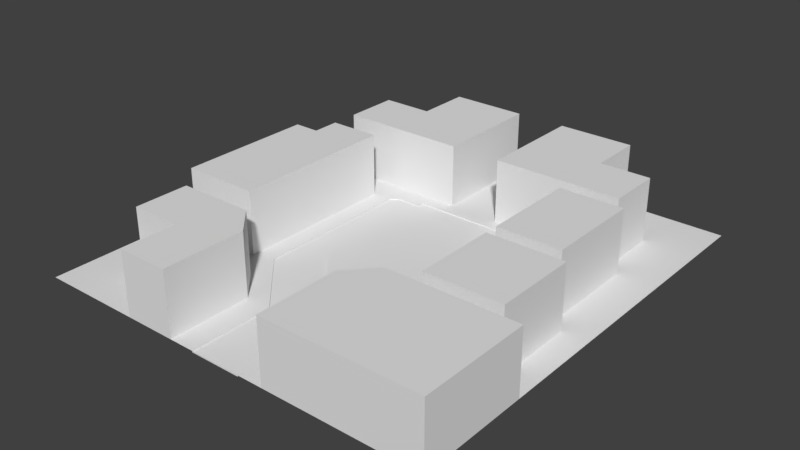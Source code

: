 # Source: tentativa_escenario1.blend  (saved by Blender 2.79.0; exported with 4.5.12 LTS)
import bpy
from mathutils import Matrix  # noqa: F401  (used for matrix-valued properties, if any)

bpy.ops.wm.read_factory_settings(use_empty=True)
scene = bpy.context.scene
scene.name = 'Scene'

# ---- collections
col_collection_1 = bpy.data.collections.new('Collection 1'); scene.collection.children.link(col_collection_1)

# ---- world
world_world = bpy.data.worlds.new('World'); scene.world = world_world
world_world.color = (0.05088, 0.05088, 0.05088)
world_world.use_sun_shadow = False
world_world.sun_shadow_jitter_overblur = 0.0
world_world.cycles.sampling_method = 'MANUAL'

# ---- meshes
me_plane = bpy.data.meshes.new('Plane')
me_plane.from_pydata([(-8.073, -8.72, 0.0), (8.073, -8.72, 0.0), (-8.073, 8.72, 0.0), (8.073, 8.72, 0.0), (-8.073, 0.0, 0.0), (0.0, -8.72, 0.0), (8.073, 0.0, 0.0), (0.0, 8.72, 0.0), (0.0, 0.0, 0.0), (-8.073, -4.36, 0.0), (4.037, -8.72, 0.0), (8.073, 4.36, 0.0), (-4.037, 8.72, 0.0), (-8.073, 4.36, 0.0), (-4.037, -8.72, 0.0), (8.073, -4.36, 0.0), (4.037, 8.72, 0.0), (0.0, 4.36, 0.0), (-4.037, 0.0, 0.0), (4.037, 0.0, 0.0), (4.037, -4.36, 0.0), (-4.037, -4.36, 0.0), (-4.037, 4.36, 0.0), (4.037, 4.36, 0.0), (-8.073, -6.54, 0.0), (6.055, -8.72, 0.0), (8.073, 6.54, 0.0), (-6.055, 8.72, 0.0), (-8.073, 2.18, 0.0), (-2.018, -8.72, 0.0), (8.073, -2.18, 0.0), (2.018, 8.72, 0.0), (0.0, 6.54, 0.0), (0.0, -2.18, 0.0), (-1.009, 8.72, 0.0), (2.018, 0.0, 0.0), (-8.073, -2.18, 0.0), (2.018, -8.72, 0.0), (8.073, 2.18, 0.0), (-2.018, 8.72, 0.0), (-8.073, 6.54, 0.0), (-6.055, -8.72, 0.0), (8.073, -6.54, 0.0), (6.055, 8.72, 0.0), (0.0, 2.18, 0.0), (-2.018, 0.0, 0.0), (6.055, 0.0, 0.0), (4.037, -2.18, 0.0), (2.018, -4.36, 0.0), (6.055, -4.36, 0.0), (-4.037, -2.18, 0.0), (-4.037, -6.54, 0.0), (-6.055, -4.36, 0.0), (-2.018, -4.36, 0.0), (-4.037, 6.54, 0.0), (-4.037, 2.18, 0.0), (-6.055, 4.36, 0.0), (-2.018, 4.36, 0.0), (4.037, 6.54, 0.0), (4.037, 2.18, 0.0), (2.018, 4.36, 0.0), (6.055, 4.36, 0.0), (-6.055, 2.18, 0.0), (-6.055, 6.54, 0.0), (-2.018, -6.54, 0.0), (-6.055, -6.54, 0.0), (1.009, 8.72, 0.0), (2.018, -6.54, 0.0), (6.055, 6.54, 0.0), (-1.009, -8.72, 0.0), (4.037, -1.09, 0.0), (-4.037, -1.09, 0.0), (-3.027, -4.36, 0.0), (-4.037, 3.27, 0.0), (-3.027, 4.36, 0.0), (4.037, 3.27, 0.0), (1.009, 4.36, 0.0), (1.009, -8.72, 0.0), (4.037, -3.27, 0.0), (3.027, -4.36, 0.0), (-4.037, -3.27, 0.0), (-4.037, 1.09, 0.0), (-1.009, 4.36, 0.0), (4.037, 1.09, 0.0), (3.027, 4.36, 0.0), (2.018, 1.09, 0.0), (1.009, 2.18, 0.0), (-2.018, 1.09, 0.0), (-1.009, 2.18, 0.0), (-2.018, -5.45, 0.0), (-2.018, -7.63, 0.0), (-1.009, -6.54, 0.0), (2.018, -5.45, 0.0), (2.018, -7.63, 0.0), (1.009, -6.54, 0.0), (2.018, -1.09, 0.0), (1.009, -2.18, 0.0), (-2.018, -1.09, 0.0), (-1.009, -2.18, 0.0), (-3.027, -3.27, 0.0), (3.027, -3.27, 0.0), (1.009, -7.63, 0.0), (1.009, -5.45, 0.0), (-1.009, -7.63, 0.0), (-1.009, -5.45, 0.0), (-0.5046, -8.72, 0.0), (0.0, 3.815, 0.0), (-3.532, 0.0, 0.0), (4.037, -0.545, 0.0), (-4.037, -0.545, 0.0), (-3.532, -4.36, 0.0), (-4.037, 3.815, 0.0), (-3.532, 4.36, 0.0), (4.037, 3.815, 0.0), (0.5046, 4.36, 0.0), (0.0, -2.725, 0.0), (1.514, -8.72, 0.0), (4.037, -2.725, 0.0), (2.523, -4.36, 0.0), (-4.037, -2.725, 0.0), (-4.037, 1.635, 0.0), (-1.514, 4.36, 0.0), (4.037, 1.635, 0.0), (2.523, 4.36, 0.0), (2.018, 3.815, 0.0), (2.018, 1.635, 0.0), (0.5046, 2.18, 0.0), (-2.018, 3.815, 0.0), (-2.018, 1.635, 0.0), (-3.532, 2.18, 0.0), (-1.514, 2.18, 0.0), (-2.018, -4.905, 0.0), (-2.018, -7.085, 0.0), (-1.514, -6.54, 0.0), (2.018, -4.905, 0.0), (2.018, -7.085, 0.0), (2.018, -0.545, 0.0), (0.5046, -2.18, 0.0), (-2.018, -0.545, 0.0), (-3.532, -2.18, 0.0), (-1.514, -2.18, 0.0), (-1.514, -8.72, 0.0), (0.0, 2.725, 0.0), (4.037, -1.635, 0.0), (-4.037, -1.635, 0.0), (-2.523, -4.36, 0.0), (-4.037, 2.725, 0.0), (-2.523, 4.36, 0.0), (4.037, 2.725, 0.0), (1.514, 4.36, 0.0), (3.532, 0.0, 0.0), (0.5046, -8.72, 0.0), (4.037, -3.815, 0.0), (3.532, -4.36, 0.0), (-4.037, -3.815, 0.0), (-4.037, 0.545, 0.0), (-0.5046, 4.36, 0.0), (4.037, 0.545, 0.0), (3.532, 4.36, 0.0), (2.018, 0.545, 0.0), (1.514, 2.18, 0.0), (3.532, 2.18, 0.0), (-2.018, 0.545, 0.0), (-0.5046, 2.18, 0.0), (-2.018, -5.995, 0.0), (-2.018, -8.175, 0.0), (2.018, -5.995, 0.0), (2.018, -8.175, 0.0), (1.514, -6.54, 0.0), (2.018, -1.635, 0.0), (1.514, -2.18, 0.0), (3.532, -2.18, 0.0), (-2.018, -1.635, 0.0), (-0.5046, -2.18, 0.0), (-1.009, -2.725, 0.0), (-3.027, -3.815, 0.0), (-3.532, -3.27, 0.0), (-3.532, -1.09, 0.0), (3.027, -3.815, 0.0), (3.532, -3.27, 0.0), (1.009, -2.725, 0.0), (1.514, -1.635, 0.0), (1.009, -7.085, 0.0), (1.009, -8.175, 0.0), (1.514, -7.63, 0.0), (1.009, -5.995, 0.0), (1.514, -5.45, 0.0), (-1.009, -7.085, 0.0), (-1.009, -8.175, 0.0), (-1.514, -7.63, 0.0), (-2.523, -4.905, 0.0), (-1.514, 1.635, 0.0), (-3.532, 1.09, 0.0), (-3.027, 3.815, 0.0), (-3.532, 3.27, 0.0), (3.532, 1.09, 0.0), (1.514, 1.635, 0.0), (1.009, 3.815, 0.0), (1.009, 2.725, 0.0), (3.027, 3.815, 0.0), (3.532, 3.27, 0.0), (-1.009, 3.815, 0.0), (-1.009, 2.725, 0.0), (-1.009, -5.995, 0.0), (-1.514, -5.45, 0.0), (2.523, -4.905, 0.0), (3.532, -1.09, 0.0), (-1.514, -1.635, 0.0), (3.532, -1.635, 0.0), (-1.514, -5.995, 0.0), (-1.514, -4.905, 0.0), (-0.5046, 2.725, 0.0), (-1.514, 3.815, 0.0), (3.532, 2.725, 0.0), (2.523, 3.815, 0.0), (0.5046, 2.725, 0.0), (0.5046, 3.815, 0.0), (3.532, 0.545, 0.0), (-3.532, 2.725, 0.0), (-3.532, 3.815, 0.0), (-3.532, 0.545, 0.0), (-3.532, 1.635, 0.0), (-1.514, -8.175, 0.0), (-1.514, -7.085, 0.0), (1.514, -5.995, 0.0), (1.514, -8.175, 0.0), (0.5046, -2.725, 0.0), (3.532, -3.815, 0.0), (2.523, -3.815, 0.0), (-3.532, -1.635, 0.0), (-3.532, -0.545, 0.0), (-2.523, -3.815, 0.0), (-3.532, -3.815, 0.0), (-3.532, -2.725, 0.0), (-0.5046, -2.725, 0.0), (3.532, -2.725, 0.0), (1.514, -7.085, 0.0), (1.514, -4.905, 0.0), (-2.523, 3.815, 0.0), (3.532, 1.635, 0.0), (1.514, 3.815, 0.0), (3.532, 3.815, 0.0), (-0.5046, 3.815, 0.0), (3.532, -0.545, 0.0), (3.28, 0.0, 0.0), (3.28, 2.18, 0.0), (3.28, -2.18, 0.0), (-3.027, -3.542, 0.0), (3.027, -3.542, 0.0), (3.28, -3.27, 0.0), (3.28, 1.09, 0.0), (3.28, 3.27, 0.0), (3.28, -1.09, 0.0), (-3.28, 0.0, 0.0), (2.018, 3.542, 0.0), (-2.018, 3.542, 0.0), (-3.28, 2.18, 0.0), (-3.28, -2.18, 0.0), (-3.28, -3.27, 0.0), (-3.28, -1.09, 0.0), (-3.28, 1.09, 0.0), (-3.027, 3.542, 0.0), (-3.28, 3.27, 0.0), (3.027, 3.542, 0.0), (3.532, -1.362, 0.0), (3.532, -1.907, 0.0), (3.28, -1.635, 0.0), (-1.766, 3.815, 0.0), (-1.261, 3.815, 0.0), (3.532, 2.997, 0.0), (3.532, 2.452, 0.0), (3.28, 2.725, 0.0), (2.523, 3.542, 0.0), (2.271, 3.815, 0.0), (2.775, 3.815, 0.0), (0.2523, 3.815, 0.0), (0.7569, 3.815, 0.0), (3.532, 0.8175, 0.0), (3.532, 0.2725, 0.0), (3.28, 0.545, 0.0), (-3.532, 2.997, 0.0), (-3.532, 2.452, 0.0), (-3.28, 2.725, 0.0), (-3.532, 3.542, 0.0), (-3.28, 3.815, 0.0), (-3.532, 0.8175, 0.0), (-3.532, 0.2725, 0.0), (-3.28, 0.545, 0.0), (-3.532, 1.907, 0.0), (-3.532, 1.362, 0.0), (-3.28, 1.635, 0.0), (3.532, -3.542, 0.0), (3.28, -3.815, 0.0), (-3.532, -1.362, 0.0), (-3.532, -1.907, 0.0), (-3.28, -1.635, 0.0), (-3.532, -0.2725, 0.0), (-3.532, -0.8175, 0.0), (-3.28, -0.545, 0.0), (-3.532, -3.542, 0.0), (-3.28, -3.815, 0.0), (-3.532, -2.452, 0.0), (-3.532, -2.997, 0.0), (-3.28, -2.725, 0.0), (3.532, -2.452, 0.0), (3.532, -2.997, 0.0), (3.28, -2.725, 0.0), (-2.523, 3.542, 0.0), (-2.775, 3.815, 0.0), (-2.271, 3.815, 0.0), (3.532, 1.907, 0.0), (3.532, 1.362, 0.0), (3.28, 1.635, 0.0), (1.261, 3.815, 0.0), (1.766, 3.815, 0.0), (3.532, 3.542, 0.0), (3.28, 3.815, 0.0), (-0.7569, 3.815, 0.0), (-0.2523, 3.815, 0.0), (3.532, -0.2725, 0.0), (3.532, -0.8175, 0.0), (3.28, -0.545, 0.0), (3.28, -0.8175, 0.0), (3.28, -0.2725, 0.0), (3.28, 1.362, 0.0), (3.28, 1.907, 0.0), (-2.271, 3.542, 0.0), (-2.775, 3.542, 0.0), (3.28, -2.997, 0.0), (3.28, -2.452, 0.0), (-3.28, -2.997, 0.0), (-3.28, -0.8175, 0.0), (-3.28, -1.907, 0.0), (-3.28, 1.362, 0.0), (-3.28, 0.2725, 0.0), (-3.28, 2.452, 0.0), (3.28, 0.2725, 0.0), (3.28, 0.8175, 0.0), (2.775, 3.542, 0.0), (2.271, 3.542, 0.0), (3.28, 2.452, 0.0), (3.28, 2.997, 0.0), (3.28, -1.907, 0.0), (3.28, -1.362, 0.0), (-3.28, 2.997, 0.0), (-3.28, 0.8175, 0.0), (-3.28, 1.907, 0.0), (-3.28, -1.362, 0.0), (-3.28, -0.2725, 0.0), (-3.28, -2.452, 0.0), (-0.5046, -8.72, -0.05), (0.0, -8.72, -0.05), (0.0, -4.905, -0.05), (0.0, -4.36, -0.05), (0.5046, -4.36, -0.05), (2.523, 0.0, -0.05), (2.018, 0.0, -0.05), (0.0, -7.085, -0.05), (0.0, -6.54, -0.05), (-1.514, -4.36, -0.05), (-2.018, -4.36, -0.05), (2.018, 1.635, -0.05), (2.018, 2.18, -0.05), (2.523, 2.18, -0.05), (-2.018, 1.635, -0.05), (-2.018, 2.18, -0.05), (-1.514, 2.18, -0.05), (0.5046, -6.54, -0.05), (2.018, -0.545, -0.05), (2.018, -2.725, -0.05), (2.018, -2.18, -0.05), (2.523, -2.18, -0.05), (-2.018, -0.545, -0.05), (-2.018, 0.0, -0.05), (-2.018, -2.725, -0.05), (-2.018, -2.18, -0.05), (-1.514, -2.18, -0.05), (0.0, 2.725, -0.05), (0.0, 3.27, -0.05), (0.0, -5.995, -0.05), (0.0, -5.45, -0.05), (-2.523, 0.0, -0.05), (-3.027, 0.0, -0.05), (1.514, -4.36, -0.05), (1.009, -4.36, -0.05), (0.0, -3.815, -0.05), (0.0, -3.27, -0.05), (3.28, 0.0, -0.05), (3.027, 0.0, -0.05), (0.5046, -8.72, -0.05), (1.009, -8.72, -0.05), (0.0, -8.175, -0.05), (0.0, -7.63, -0.05), (-0.5046, -4.36, -0.05), (-1.009, -4.36, -0.05), (2.018, 2.725, -0.05), (2.018, 3.27, -0.05), (2.018, 0.545, -0.05), (2.018, 1.09, -0.05), (3.28, 2.18, -0.05), (3.027, 2.18, -0.05), (-2.018, 2.725, -0.05), (-2.018, 3.27, -0.05), (-2.018, 0.545, -0.05), (-2.018, 1.09, -0.05), (-2.523, 2.18, -0.05), (-3.027, 2.18, -0.05), (-0.5046, -6.54, -0.05), (-1.009, -6.54, -0.05), (2.018, -1.635, -0.05), (2.018, -1.09, -0.05), (2.018, -3.815, -0.05), (2.018, -3.27, -0.05), (3.28, -2.18, -0.05), (3.027, -2.18, -0.05), (-2.018, -1.635, -0.05), (-2.018, -1.09, -0.05), (-2.018, -3.815, -0.05), (-2.018, -3.27, -0.05), (-2.523, -2.18, -0.05), (-3.027, -2.18, -0.05), (-1.009, -3.815, -0.05), (-1.009, -3.27, -0.05), (-1.514, -3.27, -0.05), (-0.5046, -3.27, -0.05), (-2.523, -3.27, -0.05), (-3.027, -3.27, -0.05), (-2.523, -1.09, -0.05), (-3.027, -1.09, -0.05), (2.523, -3.27, -0.05), (1.009, -3.815, -0.05), (1.009, -3.27, -0.05), (0.5046, -3.27, -0.05), (1.514, -3.27, -0.05), (1.009, -7.085, -0.05), (1.009, -6.54, -0.05), (1.009, -8.175, -0.05), (1.009, -7.63, -0.05), (0.5046, -7.63, -0.05), (1.009, -4.905, -0.05), (1.009, -5.995, -0.05), (1.009, -5.45, -0.05), (0.5046, -5.45, -0.05), (-1.009, -7.085, -0.05), (-1.009, -8.175, -0.05), (-1.009, -7.63, -0.05), (-0.5046, -7.63, -0.05), (-2.523, 1.09, -0.05), (-3.027, 1.09, -0.05), (2.523, 1.09, -0.05), (3.28, 1.09, -0.05), (3.027, 1.09, -0.05), (1.009, 2.725, -0.05), (1.009, 3.27, -0.05), (-1.009, 2.725, -0.05), (-1.009, 3.27, -0.05), (-1.009, -4.905, -0.05), (-1.009, -5.995, -0.05), (-1.009, -5.45, -0.05), (-0.5046, -5.45, -0.05), (2.523, -1.09, -0.05), (3.28, -1.09, -0.05), (3.027, -1.09, -0.05), (-1.009, -8.72, -0.05), (0.0, 3.542, -0.05), (0.0, 3.815, -0.05), (0.0, -2.725, -0.05), (2.018, 3.542, -0.05), (2.018, 3.815, -0.05), (-2.018, 3.542, -0.05), (-2.018, 3.815, -0.05), (2.018, -4.36, -0.05), (1.514, 2.18, -0.05), (1.514, -2.18, -0.05), (-1.009, -2.725, -0.05), (3.027, -3.27, -0.05), (1.009, -2.725, -0.05), (1.009, 3.542, -0.05), (1.009, 3.815, -0.05), (-1.009, 3.542, -0.05), (-1.009, 3.815, -0.05), (3.28, -1.635, -0.05), (3.027, -1.635, -0.05), (2.523, -1.635, -0.05), (2.523, -0.545, -0.05), (3.027, -0.545, -0.05), (-0.5046, -5.995, -0.05), (-1.514, -4.905, -0.05), (-0.5046, 2.725, -0.05), (-1.514, 2.725, -0.05), (-1.766, 3.815, -0.05), (-1.261, 3.815, -0.05), (-1.514, 3.815, -0.05), (3.28, 2.725, -0.05), (3.027, 2.725, -0.05), (2.523, 2.725, -0.05), (1.514, 2.725, -0.05), (0.5046, 2.725, -0.05), (0.2523, 3.815, -0.05), (0.7569, 3.815, -0.05), (0.5046, 3.815, -0.05), (3.28, 0.545, -0.05), (3.027, 0.545, -0.05), (2.523, 0.545, -0.05), (2.523, 1.635, -0.05), (3.027, 1.635, -0.05), (-2.523, 2.725, -0.05), (-3.027, 2.725, -0.05), (-2.523, 0.545, -0.05), (-3.027, 0.545, -0.05), (-0.5046, -8.175, -0.05), (0.5046, -5.995, -0.05), (0.5046, -4.905, -0.05), (0.5046, -8.175, -0.05), (0.5046, -7.085, -0.05), (1.514, -3.815, -0.05), (0.5046, -3.815, -0.05), (0.5046, -2.725, -0.05), (2.523, -3.815, -0.05), (2.523, -2.725, -0.05), (3.027, -2.725, -0.05), (-2.523, -1.635, -0.05), (-3.027, -1.635, -0.05), (-2.523, -3.815, -0.05), (-0.5046, -3.815, -0.05), (-1.514, -3.815, -0.05), (-1.514, -2.725, -0.05), (-0.5046, -2.725, -0.05), (-2.523, -2.725, -0.05), (-3.027, -2.725, -0.05), (-2.523, -0.545, -0.05), (-3.027, -0.545, -0.05), (3.28, -2.725, -0.05), (1.514, -2.725, -0.05), (1.514, -4.905, -0.05), (-0.5046, -7.085, -0.05), (-2.523, 1.635, -0.05), (-3.027, 1.635, -0.05), (3.28, 1.635, -0.05), (1.261, 3.815, -0.05), (1.766, 3.815, -0.05), (1.514, 3.815, -0.05), (-0.7569, 3.815, -0.05), (-0.2523, 3.815, -0.05), (-0.5046, 3.815, -0.05), (-0.5046, -4.905, -0.05), (3.28, -0.545, -0.05), (-3.28, 0.0, -0.05), (-3.28, 2.18, -0.05), (-3.28, -2.18, -0.05), (-3.28, -1.09, -0.05), (-3.28, 1.09, -0.05), (-3.28, 2.725, -0.05), (-3.28, 0.545, -0.05), (-3.28, 1.635, -0.05), (-3.28, -1.635, -0.05), (-3.28, -0.545, -0.05), (-3.28, -2.725, -0.05), (3.28, -0.8175, -0.05), (3.28, -0.2725, -0.05), (3.28, 1.362, -0.05), (3.28, 1.907, -0.05), (-2.271, 3.542, -0.05), (-2.523, 3.542, -0.05), (-3.027, 3.542, -0.05), (-3.28, 3.27, -0.05), (-2.775, 3.542, -0.05), (3.28, -2.997, -0.05), (3.28, -2.452, -0.05), (-3.28, -2.997, -0.05), (-3.28, -0.8175, -0.05), (-3.28, -1.907, -0.05), (-3.28, 1.362, -0.05), (-3.28, 0.2725, -0.05), (-3.28, 2.452, -0.05), (3.28, 0.2725, -0.05), (3.28, 0.8175, -0.05), (2.775, 3.542, -0.05), (2.523, 3.542, -0.05), (3.027, 3.542, -0.05), (2.271, 3.542, -0.05), (3.28, 2.452, -0.05), (3.28, 2.997, -0.05), (3.28, 3.27, -0.05), (3.28, -1.907, -0.05), (3.28, -1.362, -0.05), (-3.28, 2.997, -0.05), (-3.28, 0.8175, -0.05), (-3.28, 1.907, -0.05), (-3.28, -1.362, -0.05), (-3.28, -0.2725, -0.05), (-3.28, -2.452, -0.05), (-8.073, 1.09, 0.0), (-7.064, 0.0, 0.0), (-8.073, -3.27, 0.0), (-7.064, -4.36, 0.0), (-7.064, 4.36, 0.0), (-8.073, 3.27, 0.0), (-8.073, -1.09, 0.0), (-6.055, 3.27, 0.0), (-7.064, 2.18, 0.0), (0.0, 7.63, 0.0), (-6.055, -3.27, 0.0), (-7.064, -2.18, 0.0), (-7.064, -3.27, 0.0), (-7.064, -1.09, 0.0), (-7.064, 1.09, 0.0), (-7.064, 3.27, 0.0), (1.009, 6.54, 0.0), (-1.009, 6.54, 0.0), (1.009, 7.63, 0.0), (-1.009, 7.63, 0.0), (8.073, -1.09, 0.0), (8.073, 3.27, 0.0), (8.073, -3.27, 0.0), (8.073, 1.09, 0.0), (7.064, 0.0, 0.0), (7.064, -4.36, 0.0), (7.064, 4.36, 0.0), (7.064, 2.18, 0.0), (7.064, -2.18, 0.0), (7.064, -3.27, 0.0), (7.064, 1.09, 0.0), (7.064, 3.27, 0.0), (7.064, -1.09, 0.0), (8.073, -0.545, 0.0), (8.073, 3.815, 0.0), (8.073, -2.725, 0.0), (8.073, 1.635, 0.0), (6.559, 0.0, 0.0), (6.559, -4.36, 0.0), (6.559, 4.36, 0.0), (6.055, 3.815, 0.0), (6.559, 2.18, 0.0), (6.055, -0.545, 0.0), (8.073, -1.635, 0.0), (8.073, 2.725, 0.0), (8.073, -3.815, 0.0), (8.073, 0.545, 0.0), (7.569, 0.0, 0.0), (7.569, -4.36, 0.0), (7.569, 4.36, 0.0), (7.569, 2.18, 0.0), (6.055, -3.815, 0.0), (7.569, -2.18, 0.0), (7.064, -2.725, 0.0), (7.064, -3.815, 0.0), (7.569, -3.27, 0.0), (7.064, 1.635, 0.0), (7.064, 0.545, 0.0), (6.559, 1.09, 0.0), (7.569, 1.09, 0.0), (7.064, 3.815, 0.0), (7.064, 2.725, 0.0), (6.559, 3.27, 0.0), (7.569, 3.27, 0.0), (7.064, -0.545, 0.0), (7.064, -1.635, 0.0), (7.569, -1.09, 0.0), (7.569, -1.635, 0.0), (6.559, -0.545, 0.0), (7.569, 2.725, 0.0), (6.559, 2.725, 0.0), (6.559, 3.815, 0.0), (7.569, 0.545, 0.0), (6.559, 0.545, 0.0), (6.559, 1.635, 0.0), (7.569, -3.815, 0.0), (6.559, -3.815, 0.0), (7.569, -2.725, 0.0), (7.569, 1.635, 0.0), (7.569, 3.815, 0.0), (7.569, -0.545, 0.0), (6.055, -8.72, 2.5), (8.073, -8.72, 2.5), (2.018, -8.72, 2.5), (4.037, -8.72, 2.5), (-2.018, 8.72, 2.5), (-4.037, 8.72, 2.5), (8.073, -6.54, 2.5), (8.073, -4.36, 2.5), (6.055, 0.0, 2.5), (4.037, 0.0, 2.5), (6.055, -4.36, 2.5), (4.037, -4.36, 2.5), (-4.037, -0.545, 2.5), (-4.037, 0.0, 2.5), (-3.532, -4.36, 2.5), (-4.037, -4.36, 2.5), (-4.037, 6.54, 2.5), (-3.532, 4.36, 2.5), (-4.037, 4.36, 2.5), (4.037, 6.54, 2.5), (4.037, 8.72, 2.5), (6.055, 4.36, 2.5), (4.037, 4.36, 2.5), (-4.037, -8.72, 2.5), (-2.018, -8.72, 2.5), (2.018, 8.72, 2.5), (-1.009, 8.72, 2.5), (6.559, 0.0, 2.5), (4.037, -2.725, 2.5), (4.037, -2.18, 2.5), (6.559, -4.36, 2.5), (-4.037, -2.725, 2.5), (-4.037, -2.18, 2.5), (-4.037, -6.54, 2.5), (-6.055, -4.36, 2.5), (-4.037, 1.635, 2.5), (-4.037, 2.18, 2.5), (-6.055, 4.36, 2.5), (-1.514, 4.36, 2.5), (-2.018, 4.36, 2.5), (4.037, 1.635, 2.5), (4.037, 2.18, 2.5), (2.523, 4.36, 2.5), (2.018, 4.36, 2.5), (1.009, 6.54, 2.5), (1.009, 7.63, 2.5), (-6.055, 6.54, 2.5), (-2.018, -7.085, 2.5), (-2.018, -6.54, 2.5), (-6.055, -6.54, 2.5), (2.018, -7.085, 2.5), (2.018, -6.54, 2.5), (6.055, 6.54, 2.5), (4.037, -1.635, 2.5), (4.037, -1.09, 2.5), (-4.037, -1.635, 2.5), (-4.037, -1.09, 2.5), (-4.037, 2.725, 2.5), (-4.037, 3.27, 2.5), (-2.523, 4.36, 2.5), (-3.027, 4.36, 2.5), (4.037, 2.725, 2.5), (4.037, 3.27, 2.5), (1.514, 4.36, 2.5), (1.009, 4.36, 2.5), (4.037, -3.815, 2.5), (4.037, -3.27, 2.5), (3.532, -4.36, 2.5), (3.027, -4.36, 2.5), (-4.037, 0.545, 2.5), (-4.037, 1.09, 2.5), (4.037, 0.545, 2.5), (4.037, 1.09, 2.5), (3.532, 4.36, 2.5), (3.027, 4.36, 2.5), (-2.018, -5.995, 2.5), (-2.018, -5.45, 2.5), (-2.018, -8.175, 2.5), (-2.018, -7.63, 2.5), (2.018, -5.995, 2.5), (2.018, -5.45, 2.5), (2.018, -8.175, 2.5), (2.018, -7.63, 2.5), (-2.523, -4.905, 2.5), (-3.027, -4.36, 2.5), (2.523, -4.905, 2.5), (4.037, -0.545, 2.5), (4.037, 3.815, 2.5), (-4.037, -3.27, 2.5), (-1.009, 4.36, 2.5), (-6.055, 2.18, 2.5), (-6.055, 3.27, 2.5), (1.009, 8.72, 2.5), (-7.064, 2.18, 2.5), (-7.064, -3.27, 2.5), (-7.064, -2.18, 2.5), (-6.055, -3.27, 2.5), (-7.064, -1.09, 2.5), (-7.064, 0.0, 2.5), (-7.064, 1.09, 2.5), (-1.009, 7.63, 2.5), (-1.009, 6.54, 2.5), (7.569, -4.36, 2.5), (7.064, -4.36, 2.5), (7.064, -2.725, 2.5), (7.064, -2.18, 2.5), (7.064, -3.815, 2.5), (7.064, -3.27, 2.5), (7.064, -1.635, 2.5), (7.064, -1.09, 2.5), (7.064, -0.545, 2.5), (6.559, -0.545, 2.5), (6.055, -0.545, 2.5), (6.559, 2.725, 2.5), (6.559, 3.27, 2.5), (6.559, 2.18, 2.5), (6.559, 3.815, 2.5), (6.055, 3.815, 2.5), (6.559, 0.545, 2.5), (6.559, 1.09, 2.5), (6.559, 1.635, 2.5), (6.559, -3.815, 2.5), (6.055, -3.815, 2.5)], [], [(68, 26, 3, 43), (611, 601, 7, 34), (98, 173, 33, 8, 45, 138, 97, 207), (672, 625, 6, 639), (243, 108, 19, 150, 319), (92, 205, 134), (106, 318, 543, 465), (63, 54, 12, 27), (242, 318, 106, 17, 156), (241, 113, 23, 158), (671, 626, 11, 641), (670, 628, 38, 642), (240, 314, 124, 60, 149), (86, 196, 160), (239, 122, 59, 161, 310), (17, 114, 76, 608, 32), (238, 309, 127, 57, 147), (211, 142, 377, 488), (87, 191, 128), (607, 599, 56, 596), (40, 63, 27, 2), (13, 596, 56, 63, 40), (72, 190, 145), (24, 65, 52, 595, 9), (0, 41, 65, 24), (41, 14, 51, 65), (601, 610, 66, 7), (52, 21, 154, 80, 602), (345, 287, 553, 587), (236, 135, 67, 168), (96, 170, 181), (226, 180, 96, 137, 33, 115), (235, 117, 47, 171, 304), (20, 49, 643, 152), (669, 627, 30, 644), (242, 317, 542, 544), (202, 211, 488, 454), (260, 345, 587, 551), (58, 68, 43, 16), (61, 631, 618, 641, 11, 26, 68), (5, 151, 389, 351), (344, 282, 552, 586), (262, 344, 586, 565), (77, 183, 436, 390), (124, 314, 540, 468), (251, 263, 579, 583), (227, 152, 78, 179, 291), (234, 115, 33, 173, 98, 174), (101, 182, 434, 437), (240, 313, 539, 541), (33, 137, 96, 181, 95, 136, 35, 8), (266, 343, 585, 481), (343, 252, 461, 585), (225, 167, 93, 184), (246, 342, 584, 413), (128, 130, 366, 364), (224, 166, 92, 186), (223, 187, 91, 133), (222, 188, 103, 189), (342, 266, 481, 584), (45, 8, 44, 163, 88, 191, 87, 162), (271, 341, 582, 493), (219, 284, 193, 74, 112), (217, 157, 83, 195, 277), (8, 35, 159, 85, 196, 86, 126, 44), (216, 276, 197, 76, 114), (214, 274, 199, 84, 123), (315, 241, 316, 199, 263, 251, 200), (213, 148, 75, 200, 269), (212, 268, 201, 82, 121), (341, 251, 583, 582), (209, 203, 104, 204), (69, 105, 350, 463), (208, 143, 70, 206, 264), (231, 53, 360, 523), (172, 207, 97), (172, 140, 207), (140, 98, 207), (320, 243, 321, 322, 252, 206), (264, 206, 252, 343, 266, 208), (171, 47, 143, 208, 265), (245, 340, 581, 399), (340, 271, 493, 581), (272, 339, 580, 578), (172, 97, 416, 415), (339, 254, 467, 580), (164, 209, 204, 89), (64, 133, 209, 164), (133, 91, 203, 209), (131, 210, 53), (89, 204, 210, 131), (204, 104, 210), (44, 126, 86, 198, 215, 142), (88, 163, 44, 142, 211, 202), (127, 267, 212, 121, 57), (326, 255, 127, 309, 238, 307), (263, 338, 577, 579), (269, 200, 251, 341, 271, 213), (161, 59, 148, 213, 270), (338, 272, 578, 577), (124, 273, 214, 123, 60), (339, 272, 214, 273, 124, 254), (86, 160, 198), (106, 275, 216, 114, 17), (311, 239, 312, 324, 250, 195), (277, 195, 250, 337, 279, 217), (150, 19, 157, 217, 278), (138, 45, 373, 372), (279, 337, 576, 501), (104, 203, 457, 458), (95, 169, 409, 410), (344, 262, 194, 280, 218, 282), (337, 250, 450, 576), (146, 218, 280, 194, 73), (55, 129, 281, 218, 146), (111, 219, 112, 22), (73, 194, 283, 219, 111), (244, 336, 575, 387), (155, 220, 285, 192, 81), (18, 107, 286, 220, 155), (120, 221, 288, 129, 55), (81, 192, 289, 221, 120), (140, 172, 415, 376), (165, 222, 189, 90), (29, 141, 222, 165), (141, 69, 188, 222), (132, 223, 133, 64), (90, 189, 223, 132), (189, 103, 187, 223), (185, 224, 186, 102), (94, 168, 224, 185), (168, 67, 166, 224), (97, 138, 372, 416), (336, 279, 501, 575), (183, 225, 184, 101), (77, 116, 225, 183), (116, 37, 167, 225), (180, 226, 517, 476), (169, 170, 473, 409), (335, 256, 548, 574), (48, 228, 518, 471), (226, 115, 466, 517), (79, 153, 227, 292, 178), (153, 20, 152, 227), (282, 335, 574, 552), (48, 118, 228), (118, 79, 178, 228), (237, 48, 471, 534), (334, 253, 547, 573), (144, 229, 293, 177, 71), (50, 139, 294, 229, 144), (109, 230, 296, 107, 18), (71, 177, 297, 230, 109), (228, 178, 248, 100), (72, 145, 231, 175), (145, 53, 231), (175, 231, 99, 247), (21, 110, 232, 154), (154, 232, 299, 176, 80), (119, 233, 301, 139, 50), (80, 176, 302, 233, 119), (102, 237, 534, 441), (136, 95, 410, 368), (287, 334, 573, 553), (53, 210, 487, 360), (35, 136, 368, 356), (265, 208, 266, 342, 246, 171), (179, 78, 117, 235, 305), (333, 260, 551, 572), (181, 169, 95), (181, 170, 169), (210, 104, 458, 487), (182, 236, 168, 94), (101, 184, 236, 182), (184, 93, 135, 236), (290, 333, 572, 554), (186, 92, 134, 237), (332, 257, 549, 571), (162, 87, 404, 403), (190, 89, 131), (203, 91, 408, 457), (128, 191, 130), (191, 88, 130), (295, 332, 571, 555), (193, 308, 238, 147, 74), (261, 193, 284, 219, 283, 194, 262), (327, 307, 238, 308, 193, 261), (270, 213, 271, 340, 245, 161), (310, 161, 245, 325, 312, 239), (195, 83, 122, 239, 311), (331, 259, 550, 570), (160, 196, 125), (196, 85, 125), (197, 313, 240, 149, 76), (199, 316, 241, 158, 84), (338, 263, 199, 274, 214, 272), (200, 75, 113, 241, 315), (201, 317, 242, 156, 82), (276, 216, 500, 499), (298, 331, 570, 556), (110, 72, 175, 300, 232), (205, 79, 118), (278, 217, 279, 336, 244, 150), (319, 150, 244, 323, 321, 243), (206, 70, 108, 243, 320), (131, 53, 145, 190), (275, 106, 465, 498), (118, 48, 134, 205), (237, 102, 186), (48, 237, 134), (303, 330, 569, 557), (85, 159, 397, 398), (306, 329, 568, 532), (215, 198, 452, 497), (87, 128, 364, 404), (304, 171, 246, 329, 306, 235), (347, 259, 177, 293, 229, 295), (349, 257, 139, 301, 233, 303), (345, 260, 192, 285, 220, 287), (348, 253, 107, 296, 230, 298), (346, 256, 129, 288, 221, 290), (335, 282, 218, 281, 129, 256), (334, 287, 220, 286, 107, 253), (333, 290, 221, 289, 192, 260), (332, 295, 229, 294, 139, 257), (331, 298, 230, 297, 177, 259), (291, 179, 249, 100, 248, 178, 292, 227), (330, 303, 233, 302, 176, 258, 99), (247, 99, 258, 176, 299, 232, 300, 175), (305, 235, 306, 328, 100, 249, 179), (329, 246, 413, 568), (142, 215, 497, 377), (140, 174, 98), (180, 170, 96), (202, 130, 88), (115, 234, 527, 466), (127, 255, 469, 470), (394, 393, 353, 385, 524, 421), (405, 365, 401, 506, 507, 552, 574, 548, 406), (384, 383, 471, 411, 515, 430), (381, 373, 403, 508, 509, 553, 573, 547, 382), (419, 375, 415, 521, 522, 555, 571, 549, 420), (386, 432, 431, 476, 517, 466), (418, 423, 422, 474, 526, 374), (528, 374, 375, 419, 420, 549, 591, 557, 529), (516, 430, 431, 432, 386, 385), (487, 456, 394, 359, 360), (427, 416, 372, 530, 531, 556, 570, 550, 428), (411, 518, 475, 429, 412), (353, 354, 384, 430, 516, 385), (431, 433, 412, 369, 533, 476), (392, 438, 437, 434, 514, 357), (351, 389, 390, 436, 513, 391), (545, 352, 353, 393, 394, 456), (408, 407, 358, 379, 486, 457), (445, 446, 392, 357, 535, 443), (447, 404, 364, 536, 537, 554, 572, 551, 448), (360, 359, 394, 421, 525, 417), (511, 440, 441, 442, 380, 379), (375, 376, 415), (370, 371, 414, 413, 584, 481, 482, 483, 409), (369, 519, 520, 532, 568, 413, 414, 371, 370), (410, 460, 462, 461, 558, 546, 485, 484, 368), (409, 483, 482, 481, 585, 461, 462, 460, 410), (358, 367, 435, 440, 511, 379), (488, 377, 378, 464, 465, 543, 544, 542, 480, 479, 455, 454), (361, 504, 505, 538, 561, 399, 400, 363, 362), (356, 355, 388, 387, 575, 501, 502, 503, 397), (368, 484, 485, 546, 559, 387, 388, 355, 356), (398, 449, 451, 450, 560, 538, 505, 504, 361), (397, 503, 502, 501, 576, 450, 451, 449, 398), (507, 506, 401, 402, 469, 562, 563, 566, 564, 565, 586, 552), (508, 403, 404, 447, 448, 551, 587, 553, 509), (510, 391, 392, 446, 445, 444), (514, 434, 435, 367, 358, 357), (486, 379, 380, 459, 458, 457), (463, 350, 351, 391, 510, 444), (513, 436, 437, 438, 392, 391), (515, 411, 412, 433, 431, 430), (512, 439, 384, 354, 353, 352), (422, 424, 386, 466, 527, 474), (534, 471, 383, 384, 439), (429, 475, 567, 532, 520, 519, 369, 412), (521, 415, 416, 427, 428, 550, 589, 555, 522), (523, 417, 418, 425, 426), (526, 474, 376, 375, 374), (525, 421, 422, 423, 418, 417), (524, 385, 386, 424, 422, 421), (530, 372, 373, 381, 382, 547, 590, 556, 531), (533, 369, 370, 473, 476), (473, 370, 409), (441, 534, 439), (535, 357, 358, 407, 408, 443), (523, 360, 417), (364, 366, 365), (536, 364, 365, 405, 406, 548, 588, 554, 537), (472, 361, 362), (500, 498, 465, 464, 378, 377, 497, 452, 453, 477, 478, 499), (380, 442, 441, 439, 512, 352), (487, 458, 456), (518, 411, 471), (467, 468, 540, 541, 539, 478, 477, 453, 452, 496, 395, 396), (362, 363, 400, 399, 581, 493, 494, 495, 395), (395, 495, 494, 493, 582, 583, 579, 577, 578, 580, 467, 396), (365, 366, 454, 489, 401), (426, 425, 418, 374, 528, 529, 557, 569), (458, 459, 380, 352, 545, 456), (452, 472, 362, 395, 496), (401, 489, 454, 455, 479, 480, 491, 492, 490, 470, 469, 402), (94, 185, 440, 435), (256, 346, 588, 548), (346, 290, 554, 588), (212, 267, 490, 492), (259, 347, 589, 550), (187, 103, 445, 443), (201, 268, 491, 480), (347, 295, 555, 589), (267, 127, 470, 490), (322, 321, 546, 558), (188, 69, 463, 444), (253, 348, 590, 547), (160, 125, 361, 472), (268, 212, 492, 491), (252, 322, 558, 461), (348, 298, 556, 590), (323, 244, 387, 559), (228, 100, 475, 518), (182, 94, 435, 434), (321, 323, 559, 546), (100, 328, 567, 475), (183, 101, 437, 436), (324, 312, 538, 560), (257, 349, 591, 549), (313, 197, 478, 539), (159, 35, 356, 397), (250, 324, 560, 450), (151, 77, 390, 389), (216, 275, 498, 500), (349, 303, 557, 591), (314, 240, 541, 540), (325, 245, 399, 561), (105, 5, 351, 350), (197, 276, 499, 478), (330, 99, 426, 569), (312, 325, 561, 538), (99, 231, 523, 426), (185, 102, 441, 440), (326, 307, 563, 562), (174, 140, 376, 474), (45, 162, 403, 373), (255, 326, 562, 469), (254, 124, 468, 467), (170, 180, 476, 473), (261, 262, 565, 564), (125, 85, 398, 361), (130, 202, 454, 366), (91, 187, 443, 408), (327, 261, 564, 566), (198, 160, 472, 452), (103, 188, 444, 445), (317, 201, 480, 542), (307, 327, 566, 563), (234, 174, 474, 527), (318, 242, 544, 543), (328, 306, 532, 567), (609, 611, 773, 774), (594, 604, 603, 36), (9, 595, 604, 594), (595, 52, 602, 604), (598, 605, 593, 4), (36, 603, 605, 598), (32, 608, 610, 601), (592, 606, 600, 28), (4, 593, 606, 592), (83, 157, 744, 745), (597, 607, 596, 13), (28, 600, 607, 597), (600, 62, 599, 607), (609, 32, 601, 611), (599, 73, 111, 22, 56), (37, 10, 676, 675), (113, 75, 735, 760), (609, 82, 156, 17, 32), (56, 22, 691, 710), (667, 637, 614, 647), (666, 648, 619, 633), (665, 649, 622, 650), (664, 638, 615, 651), (663, 652, 618, 631), (662, 653, 623, 654), (661, 636, 613, 655), (660, 656, 616, 629), (659, 635, 612, 658), (657, 659, 658, 624), (620, 644, 659, 657), (644, 30, 635, 659), (634, 660, 629, 46), (653, 661, 655, 623), (619, 642, 661, 653), (642, 38, 636, 661), (633, 619, 653, 662), (632, 663, 631, 61), (654, 623, 652, 663), (649, 664, 651, 622), (616, 639, 664, 649), (639, 6, 638, 664), (629, 616, 649, 665), (20, 153, 740, 684), (650, 622, 648, 666), (646, 667, 647, 621), (617, 640, 667, 646), (640, 15, 637, 667), (49, 630, 668, 643), (630, 617, 646, 668), (611, 34, 699, 773), (645, 669, 644, 620), (621, 647, 669, 645), (647, 614, 627, 669), (648, 670, 642, 619), (622, 651, 670, 648), (651, 615, 628, 670), (652, 671, 641, 618), (623, 655, 671, 652), (655, 613, 626, 671), (656, 672, 639, 616), (624, 658, 672, 656), (658, 612, 625, 672), (108, 634, 46, 19), (113, 632, 61, 23), (722, 706, 696, 697, 750, 751, 720, 721, 748, 749, 756, 757, 687, 688, 707), (692, 693, 698, 765, 718, 717, 737, 736, 716, 715, 747, 746, 695, 694, 725), (763, 766, 772, 771, 770, 768, 767, 769, 761, 704, 705, 728, 729, 685, 686, 742, 743, 708, 709, 730, 731, 764), (774, 773, 699, 677, 678, 689, 719, 710, 691, 690, 733, 732, 712, 711, 762), (790, 760, 735, 734, 714, 713, 745, 744, 682, 681, 700, 791, 792, 793, 788, 786, 787, 789), (679, 680, 775, 776, 703, 683, 684, 740, 741, 758, 753, 752, 724, 723, 755, 754, 675, 676, 673, 674), (784, 785, 759, 727, 726, 702, 701, 739, 738, 795, 794, 779, 780, 777, 778, 781, 782, 783), (57, 121, 711, 712), (84, 158, 746, 747), (59, 122, 713, 714), (39, 12, 678, 677), (82, 609, 774, 762), (18, 155, 742, 686), (60, 123, 715, 716), (624, 656, 783, 782), (608, 76, 737, 717), (117, 78, 739, 701), (620, 657, 781, 778), (157, 19, 682, 744), (42, 15, 680, 679), (158, 23, 695, 746), (152, 643, 795, 738), (80, 119, 704, 761), (89, 190, 756, 749), (164, 89, 749, 748), (634, 108, 759, 785), (165, 90, 751, 750), (632, 113, 760, 790), (81, 120, 708, 743), (92, 166, 752, 753), (121, 82, 762, 711), (19, 46, 681, 682), (93, 167, 754, 755), (640, 617, 776, 775), (122, 83, 745, 713), (123, 84, 747, 715), (660, 634, 785, 784), (49, 20, 684, 683), (610, 608, 717, 718), (656, 660, 784, 783), (109, 18, 686, 685), (645, 620, 778, 777), (110, 21, 688, 687), (646, 621, 780, 779), (64, 164, 748, 721), (63, 56, 710, 719), (12, 54, 689, 678), (29, 165, 750, 697), (54, 63, 719, 689), (662, 654, 787, 786), (166, 67, 724, 752), (633, 662, 786, 788), (22, 112, 690, 691), (167, 37, 675, 754), (132, 64, 721, 720), (58, 16, 693, 692), (52, 65, 722, 707), (90, 132, 720, 751), (654, 663, 789, 787), (663, 632, 790, 789), (23, 61, 694, 695), (657, 624, 782, 781), (65, 51, 706, 722), (135, 93, 755, 723), (10, 25, 673, 676), (79, 205, 758, 741), (599, 62, 763, 764), (67, 135, 723, 724), (66, 610, 718, 765), (665, 650, 792, 791), (14, 29, 697, 696), (62, 600, 766, 763), (629, 665, 791, 700), (16, 31, 698, 693), (617, 630, 703, 776), (31, 66, 765, 698), (666, 633, 788, 793), (190, 72, 757, 756), (603, 604, 767, 768), (650, 666, 793, 792), (61, 68, 725, 694), (604, 602, 769, 767), (68, 58, 692, 725), (593, 605, 770, 771), (34, 39, 677, 699), (605, 603, 768, 770), (143, 47, 702, 726), (15, 640, 775, 680), (70, 143, 726, 727), (643, 668, 794, 795), (1, 42, 679, 674), (25, 1, 674, 673), (144, 71, 729, 728), (600, 606, 772, 766), (50, 144, 728, 705), (668, 646, 779, 794), (606, 593, 771, 772), (146, 73, 731, 730), (55, 146, 730, 709), (205, 92, 753, 758), (74, 147, 732, 733), (147, 57, 712, 732), (46, 629, 700, 681), (621, 645, 777, 780), (75, 148, 734, 735), (148, 59, 714, 734), (47, 117, 701, 702), (76, 149, 736, 737), (149, 60, 716, 736), (630, 49, 683, 703), (108, 70, 727, 759), (78, 152, 738, 739), (119, 50, 705, 704), (71, 109, 685, 729), (153, 79, 741, 740), (73, 599, 764, 731), (51, 14, 696, 706), (72, 110, 687, 757), (602, 80, 761, 769), (21, 52, 707, 688), (155, 81, 743, 742), (120, 55, 709, 708), (112, 74, 733, 690)])
me_plane.use_remesh_preserve_volume = False
me_plane.use_remesh_preserve_attributes = False
me_plane.use_mirror_vertex_groups = False
me_plane.update()

# ---- objects
ob_plane = bpy.data.objects.new('Plane', me_plane)

# ---- transforms, parenting, visibility, modifiers, constraints
ob_plane.location = (0.0, 0.0, 0.0)
ob_plane.lineart.crease_threshold = 0.0

# ---- collection membership
col_collection_1.objects.link(ob_plane)

# ---- scene / render settings (as saved in the file)
scene.frame_start = 1; scene.frame_end = 250; scene.frame_set(1)
scene.render.engine = 'BLENDER_EEVEE_NEXT'
scene.render.resolution_percentage = 50
scene.render.dither_intensity = 0.0
scene.cycles.use_denoising = False
scene.cycles.samples = 128
scene.cycles.sampling_pattern = 'TABULATED_SOBOL'
scene.cycles.use_adaptive_sampling = False
scene.cycles.use_light_tree = False
scene.cycles.blur_glossy = 0.0
scene.cycles.sample_clamp_indirect = 0.0
scene.view_settings.view_transform = 'Standard'
bpy.context.view_layer.update()

# ---- added for rendering (the .blend has no active camera and no usable light): camera, sun
cam_auto = bpy.data.cameras.new('AutoCamera')
cam_auto.lens = 50.0
cam_auto.sensor_width = 36.0
cam_auto.clip_end = 1000.0
ob_auto_camera = bpy.data.objects.new('AutoCamera', cam_auto)
scene.collection.objects.link(ob_auto_camera)
ob_auto_camera.location = (22.1155, -26.5386, 18.9174)
ob_auto_camera.rotation_euler = (1.09748, -7.21219e-08, 0.694738)
scene.camera = ob_auto_camera
light_auto_sun = bpy.data.lights.new('AutoSun', 'SUN')
light_auto_sun.energy = 3.0
light_auto_sun.angle = 0.0523599
ob_auto_sun = bpy.data.objects.new('AutoSun', light_auto_sun)
scene.collection.objects.link(ob_auto_sun)
ob_auto_sun.rotation_euler = (0.872665, 0.174533, 0.523599)
bpy.context.view_layer.update()
